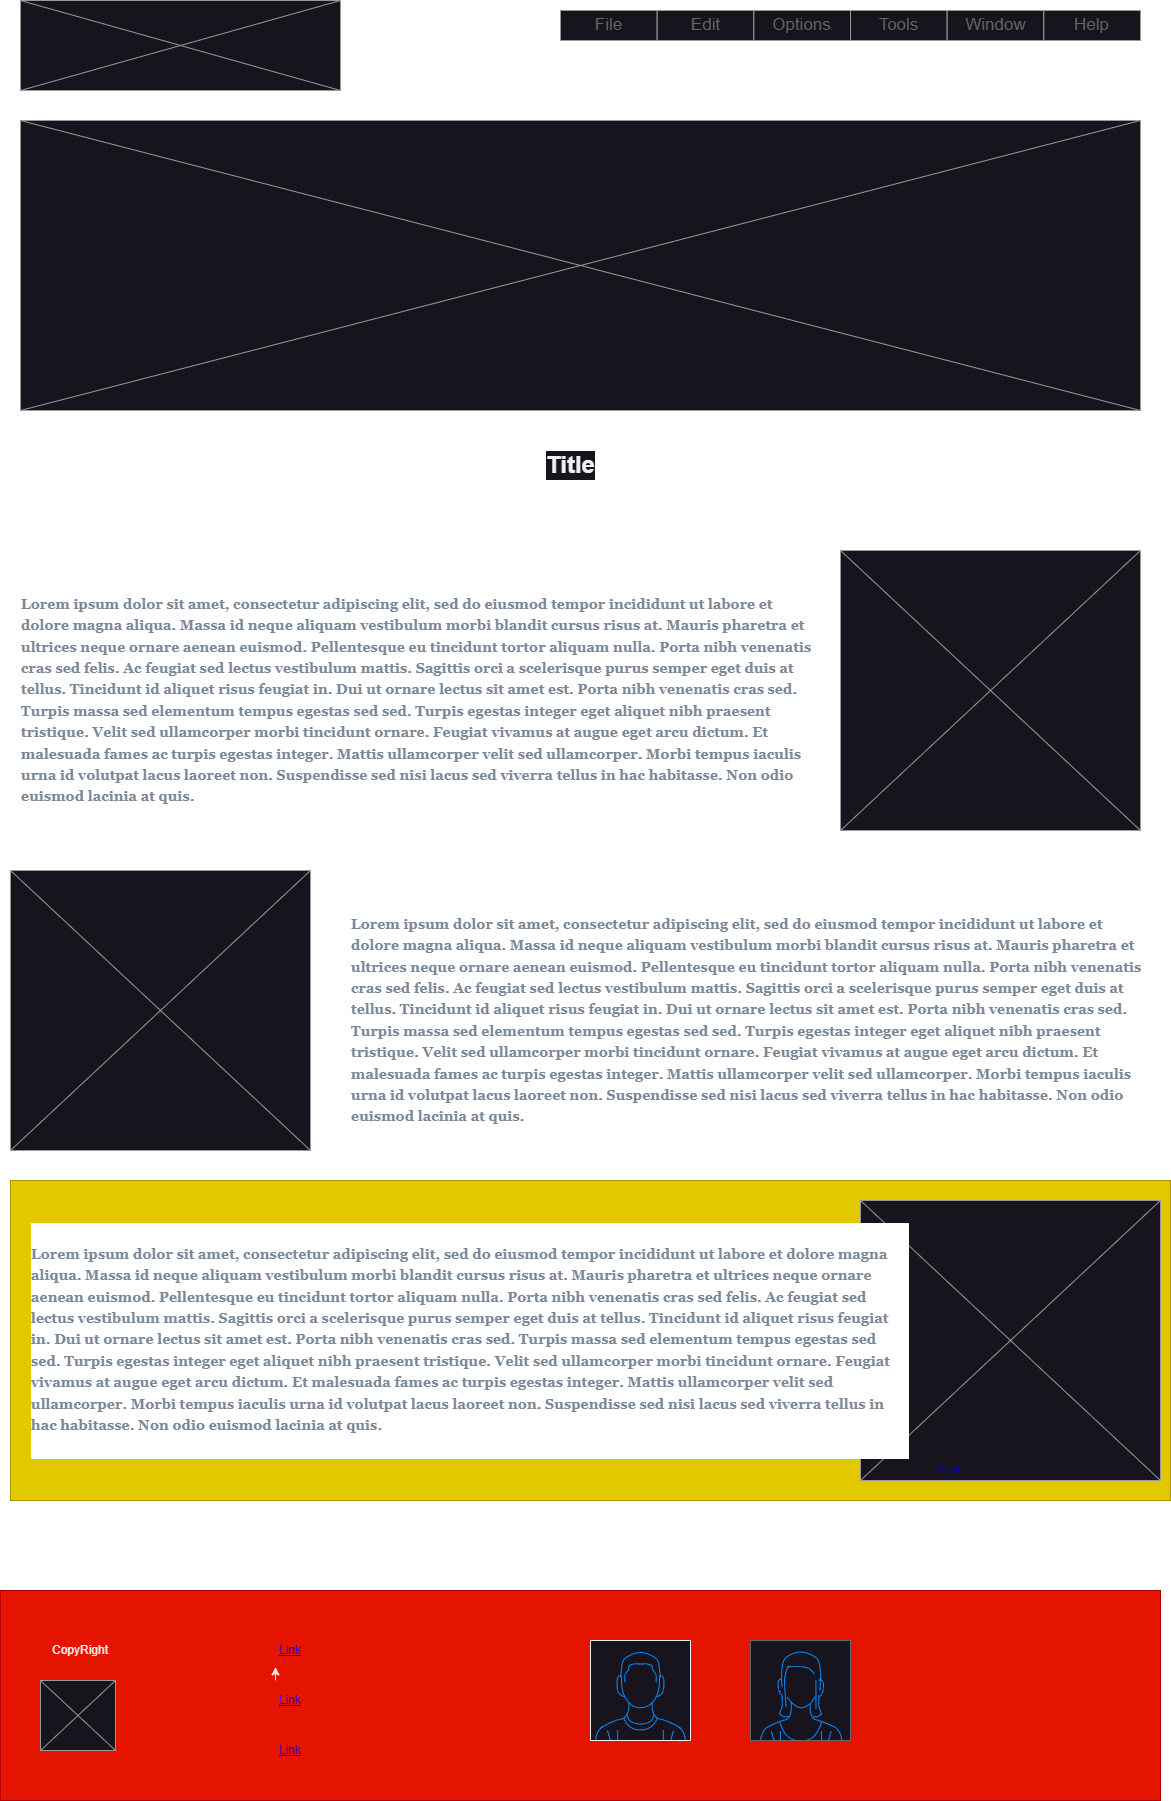

The diagram above was exported from draw.io. Its source (the exported page's mxGraphModel, read from the mxfile embedded in the PNG):
<mxGraphModel dx="880" dy="484" grid="1" gridSize="10" guides="1" tooltips="1" connect="1" arrows="1" fold="1" page="1" pageScale="1" pageWidth="1200" pageHeight="1600" background="#ffffff" math="0" shadow="0">
  <root>
    <mxCell id="0" />
    <mxCell id="1" parent="0" />
    <mxCell id="z-J4udJGDbrh8zDODAbG-5" value="" style="rounded=0;whiteSpace=wrap;html=1;fillColor=#e3c800;fontColor=#000000;strokeColor=#B09500;" parent="1" vertex="1">
      <mxGeometry x="30" y="1210" width="1160" height="320" as="geometry" />
    </mxCell>
    <mxCell id="OvSP_jIE8qBfXBZO10Wo-1" value="" style="verticalLabelPosition=bottom;shadow=0;dashed=0;align=center;html=1;verticalAlign=top;strokeWidth=1;shape=mxgraph.mockup.graphics.simpleIcon;strokeColor=#999999;" parent="1" vertex="1">
      <mxGeometry x="40" y="30" width="320" height="90" as="geometry" />
    </mxCell>
    <mxCell id="OvSP_jIE8qBfXBZO10Wo-2" value="" style="strokeWidth=1;shadow=0;dashed=0;align=center;html=1;shape=mxgraph.mockup.forms.rrect;rSize=0;strokeColor=#999999;" parent="1" vertex="1">
      <mxGeometry x="580" y="40" width="580" height="30" as="geometry" />
    </mxCell>
    <mxCell id="OvSP_jIE8qBfXBZO10Wo-3" value="File" style="strokeColor=inherit;fillColor=inherit;gradientColor=inherit;strokeWidth=1;shadow=0;dashed=0;align=center;html=1;shape=mxgraph.mockup.forms.rrect;rSize=0;fontSize=17;fontColor=#666666;whiteSpace=wrap;" parent="OvSP_jIE8qBfXBZO10Wo-2" vertex="1">
      <mxGeometry width="96.66666666666667" height="30" as="geometry" />
    </mxCell>
    <mxCell id="OvSP_jIE8qBfXBZO10Wo-4" value="Edit" style="strokeColor=inherit;fillColor=inherit;gradientColor=inherit;strokeWidth=1;shadow=0;dashed=0;align=center;html=1;shape=mxgraph.mockup.forms.rrect;rSize=0;fontSize=17;fontColor=#666666;whiteSpace=wrap;" parent="OvSP_jIE8qBfXBZO10Wo-2" vertex="1">
      <mxGeometry x="96.66666666666667" width="96.66666666666667" height="30" as="geometry" />
    </mxCell>
    <mxCell id="OvSP_jIE8qBfXBZO10Wo-5" value="Options" style="strokeColor=inherit;fillColor=inherit;gradientColor=inherit;strokeWidth=1;shadow=0;dashed=0;align=center;html=1;shape=mxgraph.mockup.forms.rrect;rSize=0;fontSize=17;fontColor=#666666;whiteSpace=wrap;" parent="OvSP_jIE8qBfXBZO10Wo-2" vertex="1">
      <mxGeometry x="193.33333333333334" width="96.66666666666667" height="30" as="geometry" />
    </mxCell>
    <mxCell id="OvSP_jIE8qBfXBZO10Wo-6" value="Tools" style="strokeColor=inherit;fillColor=inherit;gradientColor=inherit;strokeWidth=1;shadow=0;dashed=0;align=center;html=1;shape=mxgraph.mockup.forms.rrect;rSize=0;fontSize=17;fontColor=#666666;whiteSpace=wrap;" parent="OvSP_jIE8qBfXBZO10Wo-2" vertex="1">
      <mxGeometry x="290" width="96.66666666666667" height="30" as="geometry" />
    </mxCell>
    <mxCell id="OvSP_jIE8qBfXBZO10Wo-7" value="Window" style="strokeColor=inherit;fillColor=inherit;gradientColor=inherit;strokeWidth=1;shadow=0;dashed=0;align=center;html=1;shape=mxgraph.mockup.forms.rrect;rSize=0;fontSize=17;fontColor=#666666;whiteSpace=wrap;" parent="OvSP_jIE8qBfXBZO10Wo-2" vertex="1">
      <mxGeometry x="386.6666666666667" width="96.66666666666667" height="30" as="geometry" />
    </mxCell>
    <mxCell id="OvSP_jIE8qBfXBZO10Wo-8" value="Help" style="strokeColor=inherit;fillColor=inherit;gradientColor=inherit;strokeWidth=1;shadow=0;dashed=0;align=center;html=1;shape=mxgraph.mockup.forms.rrect;rSize=0;fontSize=17;fontColor=#666666;whiteSpace=wrap;" parent="OvSP_jIE8qBfXBZO10Wo-2" vertex="1">
      <mxGeometry x="483.33333333333337" width="96.66666666666667" height="30" as="geometry" />
    </mxCell>
    <mxCell id="OvSP_jIE8qBfXBZO10Wo-10" value="" style="verticalLabelPosition=bottom;shadow=0;dashed=0;align=center;html=1;verticalAlign=top;strokeWidth=1;shape=mxgraph.mockup.graphics.simpleIcon;strokeColor=#999999;" parent="1" vertex="1">
      <mxGeometry x="40" y="150" width="1120" height="290" as="geometry" />
    </mxCell>
    <mxCell id="OvSP_jIE8qBfXBZO10Wo-11" value="Title" style="text;strokeColor=none;fillColor=none;html=1;fontSize=24;fontStyle=1;verticalAlign=middle;align=center;labelBackgroundColor=default;" parent="1" vertex="1">
      <mxGeometry x="400" y="450" width="380" height="90" as="geometry" />
    </mxCell>
    <UserObject label="&lt;p style=&quot;-webkit-tap-highlight-color: rgba(0, 0, 0, 0); box-sizing: border-box; margin-top: 1.5em; margin-bottom: 1.5em; color: rgb(123, 136, 152); font-size: 1.1875em; font-family: &amp;quot;Mercury SSm A&amp;quot;, &amp;quot;Mercury SSm B&amp;quot;, Georgia, Times, &amp;quot;Times New Roman&amp;quot;, &amp;quot;Microsoft YaHei New&amp;quot;, &amp;quot;Microsoft Yahei&amp;quot;, 微软雅黑, 宋体, SimSun, STXihei, 华文细黑, serif; line-height: 1.5; animation: 1000ms linear 0s 1 normal none running fadeInLorem; text-align: start;&quot;&gt;Lorem ipsum dolor sit amet, consectetur adipiscing elit, sed do eiusmod tempor incididunt ut labore et dolore magna aliqua. Massa id neque aliquam vestibulum morbi blandit cursus risus at. Mauris pharetra et ultrices neque ornare aenean euismod. Pellentesque eu tincidunt tortor aliquam nulla. Porta nibh venenatis cras sed felis. Ac feugiat sed lectus vestibulum mattis. Sagittis orci a scelerisque purus semper eget duis at tellus. Tincidunt id aliquet risus feugiat in. Dui ut ornare lectus sit amet est. Porta nibh venenatis cras sed. Turpis massa sed elementum tempus egestas sed sed. Turpis egestas integer eget aliquet nibh praesent tristique. Velit sed ullamcorper morbi tincidunt ornare. Feugiat vivamus at augue eget arcu dictum. Et malesuada fames ac turpis egestas integer. Mattis ullamcorper velit sed ullamcorper. Morbi tempus iaculis urna id volutpat lacus laoreet non. Suspendisse sed nisi lacus sed viverra tellus in hac habitasse. Non odio euismod lacinia at quis.&lt;/p&gt;&lt;p style=&quot;-webkit-tap-highlight-color: rgba(0, 0, 0, 0); box-sizing: border-box; margin-top: 1.5em; margin-bottom: 1.5em; color: rgb(123, 136, 152); font-size: 1.1875em; font-family: &amp;quot;Mercury SSm A&amp;quot;, &amp;quot;Mercury SSm B&amp;quot;, Georgia, Times, &amp;quot;Times New Roman&amp;quot;, &amp;quot;Microsoft YaHei New&amp;quot;, &amp;quot;Microsoft Yahei&amp;quot;, 微软雅黑, 宋体, SimSun, STXihei, 华文细黑, serif; line-height: 1.5; animation: 1000ms linear 0s 1 normal none running fadeInLorem; text-align: start;&quot;&gt;Ipsum dolor sit amet consectetur adipiscing elit pellentesque habitant. Nullam vehicula ipsum a arcu cursus vitae congue. Amet commodo nulla facilisi nullam vehicula ipsum a arcu. Auctor augue mauris augue neque gravida in fermentum. Elementum curabitur vitae nunc sed velit dignissim sodales ut. Condimentum vitae sapien pellentesque habitant morbi tristique senectus et. Purus non enim praesent elementum facilisis leo vel fringilla est. Nullam ac tortor vitae purus faucibus ornare suspendisse sed. Ultrices dui sapien eget mi proin. Auctor neque vitae tempus quam pellentesque nec. Id eu nisl nunc mi ipsum faucibus vitae aliquet. Quis hendrerit dolor magna eget est lorem ipsum dolor sit. Sollicitudin aliquam ultrices sagittis orci a scelerisque purus semper. Sit amet commodo nulla facilisi nullam. Id semper risus in hendrerit gravida. Amet volutpat consequat mauris nunc congue. Diam vulputate ut pharetra sit amet aliquam id diam. Id volutpat lacus laoreet non curabitur. Nec tincidunt praesent semper feugiat nibh sed pulvinar proin gravida.&lt;/p&gt;" placeholders="1" name="Variable" id="OvSP_jIE8qBfXBZO10Wo-12">
      <mxCell style="text;html=1;strokeColor=none;fillColor=none;align=center;verticalAlign=middle;whiteSpace=wrap;overflow=hidden;labelBackgroundColor=#FFFFFF;fontColor=#1A1A1A;fontStyle=1" parent="1" vertex="1">
        <mxGeometry x="40" y="600" width="800" height="240" as="geometry" />
      </mxCell>
    </UserObject>
    <mxCell id="OvSP_jIE8qBfXBZO10Wo-13" value="" style="verticalLabelPosition=bottom;shadow=0;dashed=0;align=center;html=1;verticalAlign=top;strokeWidth=1;shape=mxgraph.mockup.graphics.simpleIcon;strokeColor=#999999;" parent="1" vertex="1">
      <mxGeometry x="860" y="580" width="300" height="280" as="geometry" />
    </mxCell>
    <UserObject label="&lt;p style=&quot;-webkit-tap-highlight-color: rgba(0, 0, 0, 0); box-sizing: border-box; margin-top: 1.5em; margin-bottom: 1.5em; color: rgb(123, 136, 152); font-size: 1.1875em; font-family: &amp;quot;Mercury SSm A&amp;quot;, &amp;quot;Mercury SSm B&amp;quot;, Georgia, Times, &amp;quot;Times New Roman&amp;quot;, &amp;quot;Microsoft YaHei New&amp;quot;, &amp;quot;Microsoft Yahei&amp;quot;, 微软雅黑, 宋体, SimSun, STXihei, 华文细黑, serif; line-height: 1.5; animation: 1000ms linear 0s 1 normal none running fadeInLorem; text-align: start;&quot;&gt;Lorem ipsum dolor sit amet, consectetur adipiscing elit, sed do eiusmod tempor incididunt ut labore et dolore magna aliqua. Massa id neque aliquam vestibulum morbi blandit cursus risus at. Mauris pharetra et ultrices neque ornare aenean euismod. Pellentesque eu tincidunt tortor aliquam nulla. Porta nibh venenatis cras sed felis. Ac feugiat sed lectus vestibulum mattis. Sagittis orci a scelerisque purus semper eget duis at tellus. Tincidunt id aliquet risus feugiat in. Dui ut ornare lectus sit amet est. Porta nibh venenatis cras sed. Turpis massa sed elementum tempus egestas sed sed. Turpis egestas integer eget aliquet nibh praesent tristique. Velit sed ullamcorper morbi tincidunt ornare. Feugiat vivamus at augue eget arcu dictum. Et malesuada fames ac turpis egestas integer. Mattis ullamcorper velit sed ullamcorper. Morbi tempus iaculis urna id volutpat lacus laoreet non. Suspendisse sed nisi lacus sed viverra tellus in hac habitasse. Non odio euismod lacinia at quis.&lt;/p&gt;&lt;p style=&quot;-webkit-tap-highlight-color: rgba(0, 0, 0, 0); box-sizing: border-box; margin-top: 1.5em; margin-bottom: 1.5em; color: rgb(123, 136, 152); font-size: 1.1875em; font-family: &amp;quot;Mercury SSm A&amp;quot;, &amp;quot;Mercury SSm B&amp;quot;, Georgia, Times, &amp;quot;Times New Roman&amp;quot;, &amp;quot;Microsoft YaHei New&amp;quot;, &amp;quot;Microsoft Yahei&amp;quot;, 微软雅黑, 宋体, SimSun, STXihei, 华文细黑, serif; line-height: 1.5; animation: 1000ms linear 0s 1 normal none running fadeInLorem; text-align: start;&quot;&gt;Ipsum dolor sit amet consectetur adipiscing elit pellentesque habitant. Nullam vehicula ipsum a arcu cursus vitae congue. Amet commodo nulla facilisi nullam vehicula ipsum a arcu. Auctor augue mauris augue neque gravida in fermentum. Elementum curabitur vitae nunc sed velit dignissim sodales ut. Condimentum vitae sapien pellentesque habitant morbi tristique senectus et. Purus non enim praesent elementum facilisis leo vel fringilla est. Nullam ac tortor vitae purus faucibus ornare suspendisse sed. Ultrices dui sapien eget mi proin. Auctor neque vitae tempus quam pellentesque nec. Id eu nisl nunc mi ipsum faucibus vitae aliquet. Quis hendrerit dolor magna eget est lorem ipsum dolor sit. Sollicitudin aliquam ultrices sagittis orci a scelerisque purus semper. Sit amet commodo nulla facilisi nullam. Id semper risus in hendrerit gravida. Amet volutpat consequat mauris nunc congue. Diam vulputate ut pharetra sit amet aliquam id diam. Id volutpat lacus laoreet non curabitur. Nec tincidunt praesent semper feugiat nibh sed pulvinar proin gravida.&lt;/p&gt;" placeholders="1" name="Variable" id="z-J4udJGDbrh8zDODAbG-1">
      <mxCell style="text;html=1;strokeColor=none;fillColor=none;align=center;verticalAlign=middle;whiteSpace=wrap;overflow=hidden;labelBackgroundColor=#FFFFFF;fontColor=#1A1A1A;fontStyle=1" parent="1" vertex="1">
        <mxGeometry x="370" y="920" width="800" height="240" as="geometry" />
      </mxCell>
    </UserObject>
    <mxCell id="z-J4udJGDbrh8zDODAbG-3" value="" style="verticalLabelPosition=bottom;shadow=0;dashed=0;align=center;html=1;verticalAlign=top;strokeWidth=1;shape=mxgraph.mockup.graphics.simpleIcon;strokeColor=#999999;" parent="1" vertex="1">
      <mxGeometry x="30" y="900" width="300" height="280" as="geometry" />
    </mxCell>
    <mxCell id="z-J4udJGDbrh8zDODAbG-4" value="" style="verticalLabelPosition=bottom;shadow=0;dashed=0;align=center;html=1;verticalAlign=top;strokeWidth=1;shape=mxgraph.mockup.graphics.simpleIcon;strokeColor=#999999;" parent="1" vertex="1">
      <mxGeometry x="880" y="1230" width="300" height="280" as="geometry" />
    </mxCell>
    <UserObject label="&lt;p style=&quot;-webkit-tap-highlight-color: rgba(0, 0, 0, 0); box-sizing: border-box; margin-top: 1.5em; margin-bottom: 1.5em; color: rgb(123, 136, 152); font-size: 1.1875em; font-family: &amp;quot;Mercury SSm A&amp;quot;, &amp;quot;Mercury SSm B&amp;quot;, Georgia, Times, &amp;quot;Times New Roman&amp;quot;, &amp;quot;Microsoft YaHei New&amp;quot;, &amp;quot;Microsoft Yahei&amp;quot;, 微软雅黑, 宋体, SimSun, STXihei, 华文细黑, serif; line-height: 1.5; animation: 1000ms linear 0s 1 normal none running fadeInLorem; text-align: start;&quot;&gt;Lorem ipsum dolor sit amet, consectetur adipiscing elit, sed do eiusmod tempor incididunt ut labore et dolore magna aliqua. Massa id neque aliquam vestibulum morbi blandit cursus risus at. Mauris pharetra et ultrices neque ornare aenean euismod. Pellentesque eu tincidunt tortor aliquam nulla. Porta nibh venenatis cras sed felis. Ac feugiat sed lectus vestibulum mattis. Sagittis orci a scelerisque purus semper eget duis at tellus. Tincidunt id aliquet risus feugiat in. Dui ut ornare lectus sit amet est. Porta nibh venenatis cras sed. Turpis massa sed elementum tempus egestas sed sed. Turpis egestas integer eget aliquet nibh praesent tristique. Velit sed ullamcorper morbi tincidunt ornare. Feugiat vivamus at augue eget arcu dictum. Et malesuada fames ac turpis egestas integer. Mattis ullamcorper velit sed ullamcorper. Morbi tempus iaculis urna id volutpat lacus laoreet non. Suspendisse sed nisi lacus sed viverra tellus in hac habitasse. Non odio euismod lacinia at quis.&lt;/p&gt;&lt;p style=&quot;-webkit-tap-highlight-color: rgba(0, 0, 0, 0); box-sizing: border-box; margin-top: 1.5em; margin-bottom: 1.5em; color: rgb(123, 136, 152); font-size: 1.1875em; font-family: &amp;quot;Mercury SSm A&amp;quot;, &amp;quot;Mercury SSm B&amp;quot;, Georgia, Times, &amp;quot;Times New Roman&amp;quot;, &amp;quot;Microsoft YaHei New&amp;quot;, &amp;quot;Microsoft Yahei&amp;quot;, 微软雅黑, 宋体, SimSun, STXihei, 华文细黑, serif; line-height: 1.5; animation: 1000ms linear 0s 1 normal none running fadeInLorem; text-align: start;&quot;&gt;Ipsum dolor sit amet consectetur adipiscing elit pellentesque habitant. Nullam vehicula ipsum a arcu cursus vitae congue. Amet commodo nulla facilisi nullam vehicula ipsum a arcu. Auctor augue mauris augue neque gravida in fermentum. Elementum curabitur vitae nunc sed velit dignissim sodales ut. Condimentum vitae sapien pellentesque habitant morbi tristique senectus et. Purus non enim praesent elementum facilisis leo vel fringilla est. Nullam ac tortor vitae purus faucibus ornare suspendisse sed. Ultrices dui sapien eget mi proin. Auctor neque vitae tempus quam pellentesque nec. Id eu nisl nunc mi ipsum faucibus vitae aliquet. Quis hendrerit dolor magna eget est lorem ipsum dolor sit. Sollicitudin aliquam ultrices sagittis orci a scelerisque purus semper. Sit amet commodo nulla facilisi nullam. Id semper risus in hendrerit gravida. Amet volutpat consequat mauris nunc congue. Diam vulputate ut pharetra sit amet aliquam id diam. Id volutpat lacus laoreet non curabitur. Nec tincidunt praesent semper feugiat nibh sed pulvinar proin gravida.&lt;/p&gt;" placeholders="1" name="Variable" id="z-J4udJGDbrh8zDODAbG-2">
      <mxCell style="text;html=1;strokeColor=none;fillColor=none;align=center;verticalAlign=middle;whiteSpace=wrap;overflow=hidden;labelBackgroundColor=#FFFFFF;fontColor=#1A1A1A;fontStyle=1" parent="1" vertex="1">
        <mxGeometry x="50" y="1250" width="880" height="240" as="geometry" />
      </mxCell>
    </UserObject>
    <mxCell id="z-J4udJGDbrh8zDODAbG-6" value="" style="rounded=0;whiteSpace=wrap;html=1;fillColor=#e51400;fontColor=#ffffff;strokeColor=#B20000;" parent="1" vertex="1">
      <mxGeometry x="20" y="1620" width="1160" height="210" as="geometry" />
    </mxCell>
    <UserObject label="Link" id="z-J4udJGDbrh8zDODAbG-7">
      <mxCell style="text;html=1;strokeColor=none;fillColor=none;whiteSpace=wrap;align=center;verticalAlign=middle;fontColor=#0000EE;fontStyle=4;" parent="1" vertex="1">
        <mxGeometry x="940" y="1480" width="60" height="40" as="geometry" />
      </mxCell>
    </UserObject>
    <UserObject label="Link" link="https://www.draw.io" id="z-J4udJGDbrh8zDODAbG-8">
      <mxCell style="text;html=1;strokeColor=none;fillColor=none;whiteSpace=wrap;align=center;verticalAlign=middle;fontColor=#0000EE;fontStyle=4;" parent="1" vertex="1">
        <mxGeometry x="280" y="1660" width="60" height="40" as="geometry" />
      </mxCell>
    </UserObject>
    <UserObject label="Link" link="https://www.draw.io" id="z-J4udJGDbrh8zDODAbG-9">
      <mxCell style="text;html=1;strokeColor=none;fillColor=none;whiteSpace=wrap;align=center;verticalAlign=middle;fontColor=#0000EE;fontStyle=4;" parent="1" vertex="1">
        <mxGeometry x="280" y="1760" width="60" height="40" as="geometry" />
      </mxCell>
    </UserObject>
    <mxCell id="z-J4udJGDbrh8zDODAbG-12" style="edgeStyle=orthogonalEdgeStyle;rounded=0;orthogonalLoop=1;jettySize=auto;html=1;exitX=0.25;exitY=0;exitDx=0;exitDy=0;" parent="1" source="z-J4udJGDbrh8zDODAbG-10" target="z-J4udJGDbrh8zDODAbG-6" edge="1">
      <mxGeometry relative="1" as="geometry">
        <Array as="points">
          <mxPoint x="280" y="1690" />
          <mxPoint x="280" y="1690" />
        </Array>
      </mxGeometry>
    </mxCell>
    <UserObject label="Link" link="https://www.draw.io" id="z-J4udJGDbrh8zDODAbG-10">
      <mxCell style="text;html=1;strokeColor=none;fillColor=none;whiteSpace=wrap;align=center;verticalAlign=middle;fontColor=#0000EE;fontStyle=4;" parent="1" vertex="1">
        <mxGeometry x="280" y="1710" width="60" height="40" as="geometry" />
      </mxCell>
    </UserObject>
    <UserObject label="CopyRight Notice&amp;nbsp;" placeholders="1" name="Variable" id="z-J4udJGDbrh8zDODAbG-14">
      <mxCell style="text;html=1;strokeColor=none;fillColor=none;align=center;verticalAlign=middle;whiteSpace=wrap;overflow=hidden;" parent="1" vertex="1">
        <mxGeometry x="60" y="1670" width="80" height="20" as="geometry" />
      </mxCell>
    </UserObject>
    <mxCell id="z-J4udJGDbrh8zDODAbG-15" value="" style="verticalLabelPosition=bottom;shadow=0;dashed=0;align=center;html=1;verticalAlign=top;strokeWidth=1;shape=mxgraph.mockup.graphics.simpleIcon;strokeColor=#999999;" parent="1" vertex="1">
      <mxGeometry x="60" y="1710" width="75" height="70" as="geometry" />
    </mxCell>
    <mxCell id="z-J4udJGDbrh8zDODAbG-16" value="" style="verticalLabelPosition=bottom;shadow=0;dashed=0;align=center;html=1;verticalAlign=top;strokeWidth=1;shape=mxgraph.mockup.containers.userMale;strokeColor2=#008cff;" parent="1" vertex="1">
      <mxGeometry x="610" y="1670" width="100" height="100" as="geometry" />
    </mxCell>
    <mxCell id="z-J4udJGDbrh8zDODAbG-17" value="" style="verticalLabelPosition=bottom;shadow=0;dashed=0;align=center;html=1;verticalAlign=top;strokeWidth=1;shape=mxgraph.mockup.containers.userFemale;strokeColor=#666666;strokeColor2=#008cff;" parent="1" vertex="1">
      <mxGeometry x="770" y="1670" width="100" height="100" as="geometry" />
    </mxCell>
  </root>
</mxGraphModel>